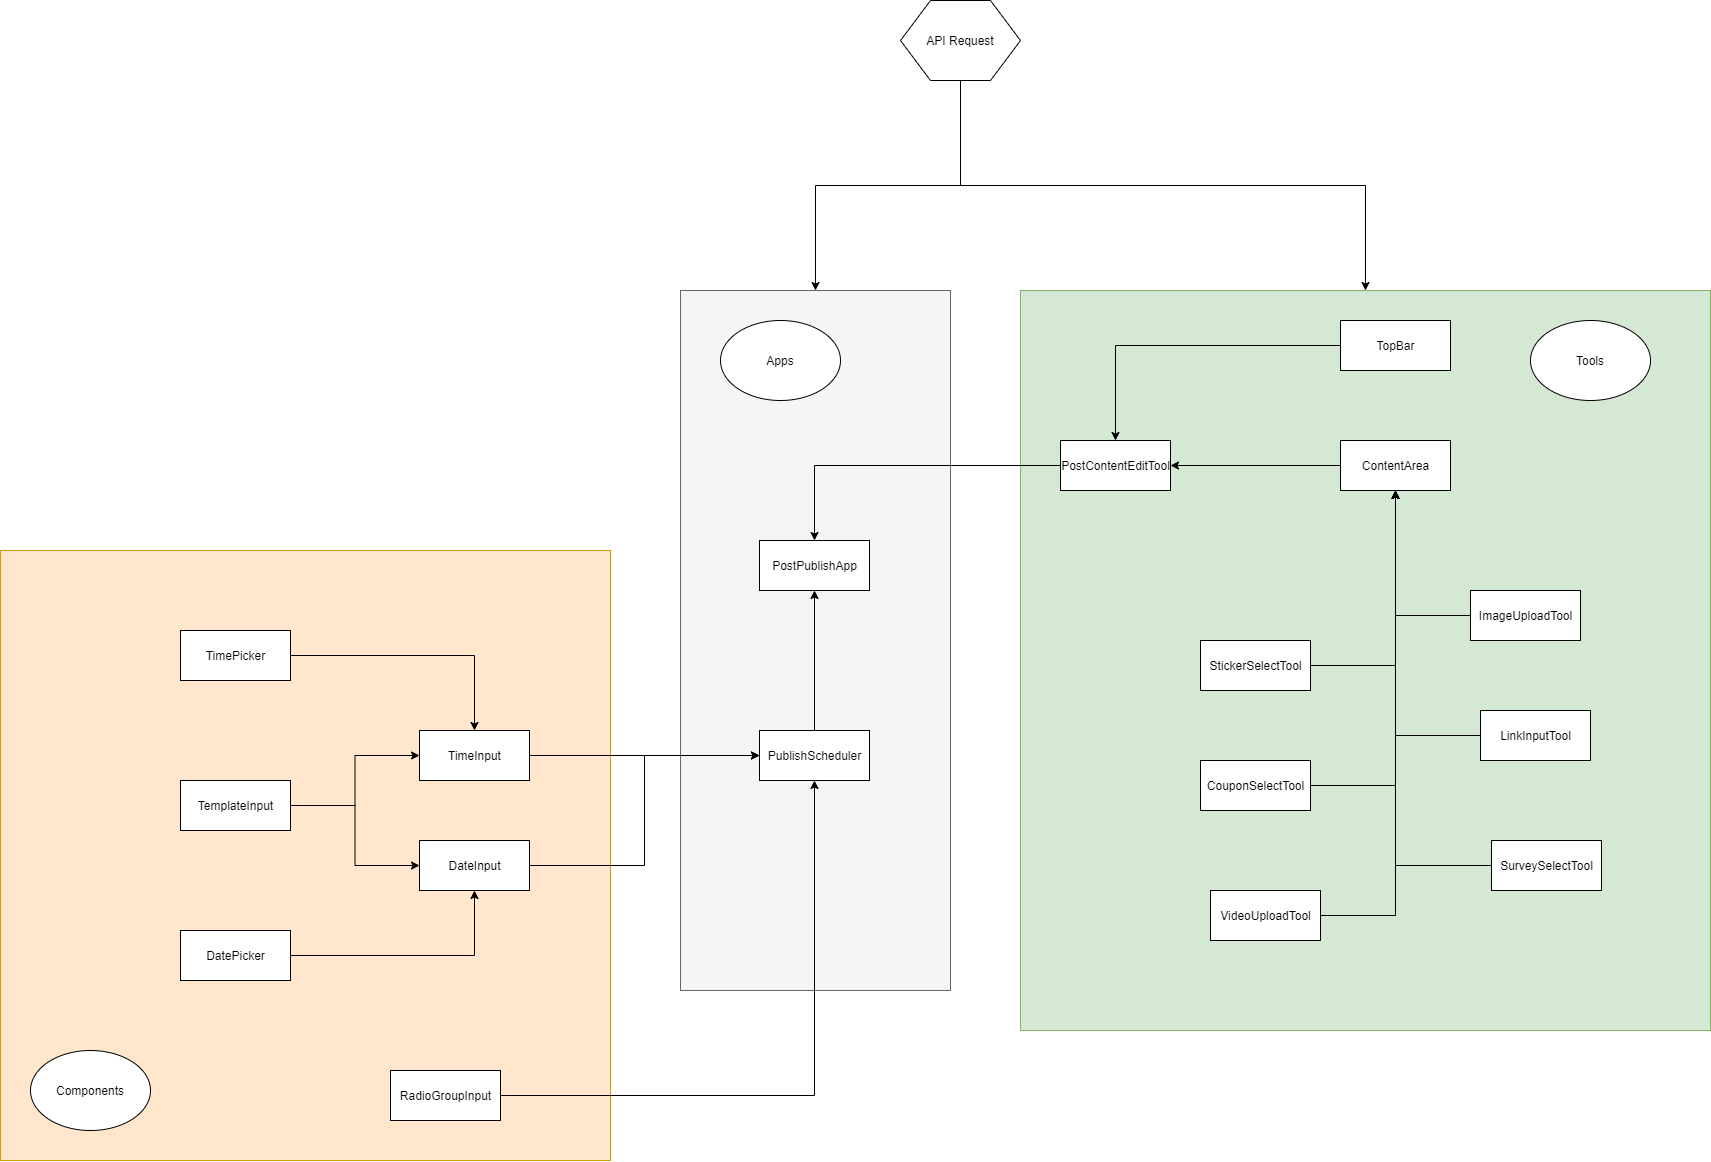

The diagram above was exported from draw.io. Its source (the exported page's mxGraphModel, read from the mxfile embedded in the PNG):
<mxGraphModel dx="3422" dy="2639" grid="1" gridSize="10" guides="1" tooltips="1" connect="1" arrows="1" fold="1" page="1" pageScale="1" pageWidth="827" pageHeight="1169" math="0" shadow="0">
  <root>
    <mxCell id="0" />
    <mxCell id="1" parent="0" />
    <mxCell id="SmIVuqwcfvhJIlwhYHvw-59" value="" style="rounded=0;whiteSpace=wrap;html=1;fillColor=#f5f5f5;strokeColor=#666666;fontColor=#333333;" vertex="1" parent="1">
      <mxGeometry x="430" y="-40" width="270" height="700" as="geometry" />
    </mxCell>
    <mxCell id="SmIVuqwcfvhJIlwhYHvw-55" value="" style="rounded=0;whiteSpace=wrap;html=1;fillColor=#d5e8d4;strokeColor=#82b366;" vertex="1" parent="1">
      <mxGeometry x="770" y="-40" width="690" height="740" as="geometry" />
    </mxCell>
    <mxCell id="SmIVuqwcfvhJIlwhYHvw-51" value="" style="whiteSpace=wrap;html=1;aspect=fixed;fillColor=#ffe6cc;strokeColor=#d79b00;" vertex="1" parent="1">
      <mxGeometry x="-250" y="220" width="610" height="610" as="geometry" />
    </mxCell>
    <mxCell id="SmIVuqwcfvhJIlwhYHvw-1" value="PostPublishApp" style="html=1;" vertex="1" parent="1">
      <mxGeometry x="509" y="210" width="110" height="50" as="geometry" />
    </mxCell>
    <mxCell id="SmIVuqwcfvhJIlwhYHvw-23" style="edgeStyle=orthogonalEdgeStyle;rounded=0;orthogonalLoop=1;jettySize=auto;html=1;entryX=0.5;entryY=0;entryDx=0;entryDy=0;" edge="1" parent="1" source="SmIVuqwcfvhJIlwhYHvw-2" target="SmIVuqwcfvhJIlwhYHvw-1">
      <mxGeometry relative="1" as="geometry" />
    </mxCell>
    <mxCell id="SmIVuqwcfvhJIlwhYHvw-2" value="PostContentEditTool" style="html=1;" vertex="1" parent="1">
      <mxGeometry x="810" y="110" width="110" height="50" as="geometry" />
    </mxCell>
    <mxCell id="SmIVuqwcfvhJIlwhYHvw-17" style="edgeStyle=orthogonalEdgeStyle;rounded=0;orthogonalLoop=1;jettySize=auto;html=1;entryX=0.5;entryY=1;entryDx=0;entryDy=0;" edge="1" parent="1" source="SmIVuqwcfvhJIlwhYHvw-3" target="SmIVuqwcfvhJIlwhYHvw-15">
      <mxGeometry relative="1" as="geometry" />
    </mxCell>
    <mxCell id="SmIVuqwcfvhJIlwhYHvw-3" value="StickerSelectTool" style="html=1;" vertex="1" parent="1">
      <mxGeometry x="950" y="310" width="110" height="50" as="geometry" />
    </mxCell>
    <mxCell id="SmIVuqwcfvhJIlwhYHvw-18" style="edgeStyle=orthogonalEdgeStyle;rounded=0;orthogonalLoop=1;jettySize=auto;html=1;entryX=0.5;entryY=1;entryDx=0;entryDy=0;" edge="1" parent="1" source="SmIVuqwcfvhJIlwhYHvw-4" target="SmIVuqwcfvhJIlwhYHvw-15">
      <mxGeometry relative="1" as="geometry" />
    </mxCell>
    <mxCell id="SmIVuqwcfvhJIlwhYHvw-4" value="CouponSelectTool" style="html=1;" vertex="1" parent="1">
      <mxGeometry x="950" y="430" width="110" height="50" as="geometry" />
    </mxCell>
    <mxCell id="SmIVuqwcfvhJIlwhYHvw-9" style="edgeStyle=orthogonalEdgeStyle;rounded=0;orthogonalLoop=1;jettySize=auto;html=1;entryX=0;entryY=0.5;entryDx=0;entryDy=0;" edge="1" parent="1" source="SmIVuqwcfvhJIlwhYHvw-5" target="SmIVuqwcfvhJIlwhYHvw-8">
      <mxGeometry relative="1" as="geometry" />
    </mxCell>
    <mxCell id="SmIVuqwcfvhJIlwhYHvw-5" value="DateInput" style="html=1;" vertex="1" parent="1">
      <mxGeometry x="169" y="510" width="110" height="50" as="geometry" />
    </mxCell>
    <mxCell id="SmIVuqwcfvhJIlwhYHvw-12" style="edgeStyle=orthogonalEdgeStyle;rounded=0;orthogonalLoop=1;jettySize=auto;html=1;entryX=0;entryY=0.5;entryDx=0;entryDy=0;" edge="1" parent="1" source="SmIVuqwcfvhJIlwhYHvw-6" target="SmIVuqwcfvhJIlwhYHvw-8">
      <mxGeometry relative="1" as="geometry" />
    </mxCell>
    <mxCell id="SmIVuqwcfvhJIlwhYHvw-6" value="TimeInput" style="html=1;" vertex="1" parent="1">
      <mxGeometry x="169" y="400" width="110" height="50" as="geometry" />
    </mxCell>
    <mxCell id="SmIVuqwcfvhJIlwhYHvw-10" style="edgeStyle=orthogonalEdgeStyle;rounded=0;orthogonalLoop=1;jettySize=auto;html=1;entryX=0.5;entryY=1;entryDx=0;entryDy=0;" edge="1" parent="1" source="SmIVuqwcfvhJIlwhYHvw-7" target="SmIVuqwcfvhJIlwhYHvw-8">
      <mxGeometry relative="1" as="geometry" />
    </mxCell>
    <mxCell id="SmIVuqwcfvhJIlwhYHvw-7" value="RadioGroupInput" style="html=1;" vertex="1" parent="1">
      <mxGeometry x="140" y="740" width="110" height="50" as="geometry" />
    </mxCell>
    <mxCell id="SmIVuqwcfvhJIlwhYHvw-13" style="edgeStyle=orthogonalEdgeStyle;rounded=0;orthogonalLoop=1;jettySize=auto;html=1;entryX=0.5;entryY=1;entryDx=0;entryDy=0;" edge="1" parent="1" source="SmIVuqwcfvhJIlwhYHvw-8" target="SmIVuqwcfvhJIlwhYHvw-1">
      <mxGeometry relative="1" as="geometry" />
    </mxCell>
    <mxCell id="SmIVuqwcfvhJIlwhYHvw-8" value="PublishScheduler" style="html=1;" vertex="1" parent="1">
      <mxGeometry x="509" y="400" width="110" height="50" as="geometry" />
    </mxCell>
    <mxCell id="SmIVuqwcfvhJIlwhYHvw-21" style="edgeStyle=orthogonalEdgeStyle;rounded=0;orthogonalLoop=1;jettySize=auto;html=1;entryX=1;entryY=0.5;entryDx=0;entryDy=0;" edge="1" parent="1" source="SmIVuqwcfvhJIlwhYHvw-15" target="SmIVuqwcfvhJIlwhYHvw-2">
      <mxGeometry relative="1" as="geometry" />
    </mxCell>
    <mxCell id="SmIVuqwcfvhJIlwhYHvw-15" value="ContentArea" style="html=1;" vertex="1" parent="1">
      <mxGeometry x="1090" y="110" width="110" height="50" as="geometry" />
    </mxCell>
    <mxCell id="SmIVuqwcfvhJIlwhYHvw-22" style="edgeStyle=orthogonalEdgeStyle;rounded=0;orthogonalLoop=1;jettySize=auto;html=1;entryX=0.5;entryY=0;entryDx=0;entryDy=0;" edge="1" parent="1" source="SmIVuqwcfvhJIlwhYHvw-16" target="SmIVuqwcfvhJIlwhYHvw-2">
      <mxGeometry relative="1" as="geometry" />
    </mxCell>
    <mxCell id="SmIVuqwcfvhJIlwhYHvw-16" value="TopBar" style="html=1;" vertex="1" parent="1">
      <mxGeometry x="1090" y="-10" width="110" height="50" as="geometry" />
    </mxCell>
    <mxCell id="SmIVuqwcfvhJIlwhYHvw-20" style="edgeStyle=orthogonalEdgeStyle;rounded=0;orthogonalLoop=1;jettySize=auto;html=1;entryX=0.5;entryY=1;entryDx=0;entryDy=0;" edge="1" parent="1" source="SmIVuqwcfvhJIlwhYHvw-19" target="SmIVuqwcfvhJIlwhYHvw-15">
      <mxGeometry relative="1" as="geometry" />
    </mxCell>
    <mxCell id="SmIVuqwcfvhJIlwhYHvw-19" value="VideoUploadTool" style="html=1;" vertex="1" parent="1">
      <mxGeometry x="960" y="560" width="110" height="50" as="geometry" />
    </mxCell>
    <mxCell id="SmIVuqwcfvhJIlwhYHvw-35" style="edgeStyle=orthogonalEdgeStyle;rounded=0;orthogonalLoop=1;jettySize=auto;html=1;entryX=0.5;entryY=1;entryDx=0;entryDy=0;" edge="1" parent="1" source="SmIVuqwcfvhJIlwhYHvw-24" target="SmIVuqwcfvhJIlwhYHvw-15">
      <mxGeometry relative="1" as="geometry" />
    </mxCell>
    <mxCell id="SmIVuqwcfvhJIlwhYHvw-24" value="ImageUploadTool" style="html=1;" vertex="1" parent="1">
      <mxGeometry x="1220" y="260" width="110" height="50" as="geometry" />
    </mxCell>
    <mxCell id="SmIVuqwcfvhJIlwhYHvw-34" style="edgeStyle=orthogonalEdgeStyle;rounded=0;orthogonalLoop=1;jettySize=auto;html=1;entryX=0.5;entryY=1;entryDx=0;entryDy=0;" edge="1" parent="1" source="SmIVuqwcfvhJIlwhYHvw-25" target="SmIVuqwcfvhJIlwhYHvw-15">
      <mxGeometry relative="1" as="geometry" />
    </mxCell>
    <mxCell id="SmIVuqwcfvhJIlwhYHvw-25" value="LinkInputTool" style="html=1;" vertex="1" parent="1">
      <mxGeometry x="1230" y="380" width="110" height="50" as="geometry" />
    </mxCell>
    <mxCell id="SmIVuqwcfvhJIlwhYHvw-27" style="edgeStyle=orthogonalEdgeStyle;rounded=0;orthogonalLoop=1;jettySize=auto;html=1;entryX=0.5;entryY=1;entryDx=0;entryDy=0;" edge="1" parent="1" source="SmIVuqwcfvhJIlwhYHvw-26" target="SmIVuqwcfvhJIlwhYHvw-15">
      <mxGeometry relative="1" as="geometry" />
    </mxCell>
    <mxCell id="SmIVuqwcfvhJIlwhYHvw-26" value="SurveySelectTool" style="html=1;" vertex="1" parent="1">
      <mxGeometry x="1241" y="510" width="110" height="50" as="geometry" />
    </mxCell>
    <mxCell id="SmIVuqwcfvhJIlwhYHvw-40" style="edgeStyle=orthogonalEdgeStyle;rounded=0;orthogonalLoop=1;jettySize=auto;html=1;entryX=0;entryY=0.5;entryDx=0;entryDy=0;" edge="1" parent="1" source="SmIVuqwcfvhJIlwhYHvw-36" target="SmIVuqwcfvhJIlwhYHvw-5">
      <mxGeometry relative="1" as="geometry" />
    </mxCell>
    <mxCell id="SmIVuqwcfvhJIlwhYHvw-41" style="edgeStyle=orthogonalEdgeStyle;rounded=0;orthogonalLoop=1;jettySize=auto;html=1;entryX=0;entryY=0.5;entryDx=0;entryDy=0;" edge="1" parent="1" source="SmIVuqwcfvhJIlwhYHvw-36" target="SmIVuqwcfvhJIlwhYHvw-6">
      <mxGeometry relative="1" as="geometry" />
    </mxCell>
    <mxCell id="SmIVuqwcfvhJIlwhYHvw-36" value="TemplateInput" style="html=1;" vertex="1" parent="1">
      <mxGeometry x="-70" y="450" width="110" height="50" as="geometry" />
    </mxCell>
    <mxCell id="SmIVuqwcfvhJIlwhYHvw-39" style="edgeStyle=orthogonalEdgeStyle;rounded=0;orthogonalLoop=1;jettySize=auto;html=1;entryX=0.5;entryY=1;entryDx=0;entryDy=0;" edge="1" parent="1" source="SmIVuqwcfvhJIlwhYHvw-37" target="SmIVuqwcfvhJIlwhYHvw-5">
      <mxGeometry relative="1" as="geometry" />
    </mxCell>
    <mxCell id="SmIVuqwcfvhJIlwhYHvw-37" value="DatePicker" style="html=1;" vertex="1" parent="1">
      <mxGeometry x="-70" y="600" width="110" height="50" as="geometry" />
    </mxCell>
    <mxCell id="SmIVuqwcfvhJIlwhYHvw-43" style="edgeStyle=orthogonalEdgeStyle;rounded=0;orthogonalLoop=1;jettySize=auto;html=1;entryX=0.5;entryY=0;entryDx=0;entryDy=0;" edge="1" parent="1" source="SmIVuqwcfvhJIlwhYHvw-38" target="SmIVuqwcfvhJIlwhYHvw-6">
      <mxGeometry relative="1" as="geometry" />
    </mxCell>
    <mxCell id="SmIVuqwcfvhJIlwhYHvw-38" value="TimePicker" style="html=1;" vertex="1" parent="1">
      <mxGeometry x="-70" y="300" width="110" height="50" as="geometry" />
    </mxCell>
    <mxCell id="SmIVuqwcfvhJIlwhYHvw-71" value="Components" style="ellipse;whiteSpace=wrap;html=1;" vertex="1" parent="1">
      <mxGeometry x="-220" y="720" width="120" height="80" as="geometry" />
    </mxCell>
    <mxCell id="SmIVuqwcfvhJIlwhYHvw-72" value="Tools" style="ellipse;whiteSpace=wrap;html=1;" vertex="1" parent="1">
      <mxGeometry x="1280" y="-10" width="120" height="80" as="geometry" />
    </mxCell>
    <mxCell id="SmIVuqwcfvhJIlwhYHvw-73" value="Apps" style="ellipse;whiteSpace=wrap;html=1;" vertex="1" parent="1">
      <mxGeometry x="470" y="-10" width="120" height="80" as="geometry" />
    </mxCell>
    <mxCell id="SmIVuqwcfvhJIlwhYHvw-76" style="edgeStyle=orthogonalEdgeStyle;rounded=0;orthogonalLoop=1;jettySize=auto;html=1;entryX=0.5;entryY=0;entryDx=0;entryDy=0;" edge="1" parent="1" source="SmIVuqwcfvhJIlwhYHvw-75" target="SmIVuqwcfvhJIlwhYHvw-55">
      <mxGeometry relative="1" as="geometry" />
    </mxCell>
    <mxCell id="SmIVuqwcfvhJIlwhYHvw-77" style="edgeStyle=orthogonalEdgeStyle;rounded=0;orthogonalLoop=1;jettySize=auto;html=1;entryX=0.5;entryY=0;entryDx=0;entryDy=0;" edge="1" parent="1" source="SmIVuqwcfvhJIlwhYHvw-75" target="SmIVuqwcfvhJIlwhYHvw-59">
      <mxGeometry relative="1" as="geometry" />
    </mxCell>
    <mxCell id="SmIVuqwcfvhJIlwhYHvw-75" value="API Request" style="shape=hexagon;perimeter=hexagonPerimeter2;whiteSpace=wrap;html=1;" vertex="1" parent="1">
      <mxGeometry x="650" y="-330" width="120" height="80" as="geometry" />
    </mxCell>
  </root>
</mxGraphModel>